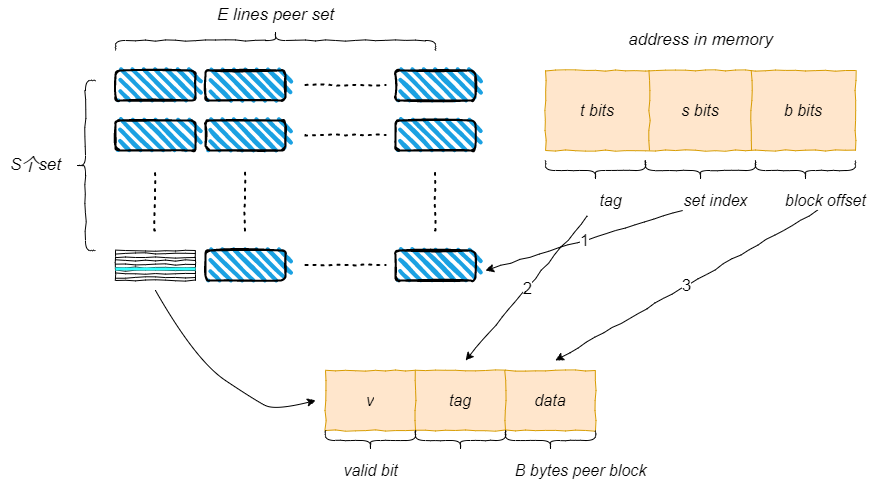

The diagram above was exported from draw.io. Its source (the exported page's mxGraphModel, read from the mxfile embedded in the PNG):
<mxGraphModel dx="1240" dy="657" grid="1" gridSize="10" guides="1" tooltips="1" connect="1" arrows="1" fold="1" page="1" pageScale="1" pageWidth="827" pageHeight="1169" math="0" shadow="0">
  <root>
    <mxCell id="0" />
    <mxCell id="1" parent="0" />
    <mxCell id="MvEKGWX4g-L-l9NvKauC-14" value="" style="rounded=1;whiteSpace=wrap;html=1;strokeWidth=2;fillWeight=4;hachureGap=8;hachureAngle=45;fillColor=#1ba1e2;sketch=1;comic=1;fontSize=16;" parent="1" vertex="1">
      <mxGeometry x="120" y="100" width="80" height="30" as="geometry" />
    </mxCell>
    <mxCell id="MvEKGWX4g-L-l9NvKauC-17" value="" style="rounded=1;whiteSpace=wrap;html=1;strokeWidth=2;fillWeight=4;hachureGap=8;hachureAngle=45;fillColor=#1ba1e2;sketch=1;comic=1;fontSize=16;" parent="1" vertex="1">
      <mxGeometry x="210" y="100" width="80" height="30" as="geometry" />
    </mxCell>
    <mxCell id="MvEKGWX4g-L-l9NvKauC-18" value="" style="rounded=1;whiteSpace=wrap;html=1;strokeWidth=2;fillWeight=4;hachureGap=8;hachureAngle=45;fillColor=#1ba1e2;sketch=1;comic=1;fontSize=16;" parent="1" vertex="1">
      <mxGeometry x="400" y="100" width="80" height="30" as="geometry" />
    </mxCell>
    <mxCell id="MvEKGWX4g-L-l9NvKauC-19" value="" style="endArrow=none;dashed=1;html=1;dashPattern=1 3;strokeWidth=2;rounded=0;fontSize=21;comic=1;" parent="1" edge="1">
      <mxGeometry width="50" height="50" relative="1" as="geometry">
        <mxPoint x="310" y="114.5" as="sourcePoint" />
        <mxPoint x="390" y="114.5" as="targetPoint" />
      </mxGeometry>
    </mxCell>
    <mxCell id="MvEKGWX4g-L-l9NvKauC-20" value="" style="rounded=1;whiteSpace=wrap;html=1;strokeWidth=2;fillWeight=4;hachureGap=8;hachureAngle=45;fillColor=#1ba1e2;sketch=1;comic=1;fontSize=16;" parent="1" vertex="1">
      <mxGeometry x="120" y="150" width="80" height="30" as="geometry" />
    </mxCell>
    <mxCell id="MvEKGWX4g-L-l9NvKauC-21" value="" style="rounded=1;whiteSpace=wrap;html=1;strokeWidth=2;fillWeight=4;hachureGap=8;hachureAngle=45;fillColor=#1ba1e2;sketch=1;comic=1;fontSize=16;" parent="1" vertex="1">
      <mxGeometry x="210" y="150" width="80" height="30" as="geometry" />
    </mxCell>
    <mxCell id="MvEKGWX4g-L-l9NvKauC-22" value="" style="rounded=1;whiteSpace=wrap;html=1;strokeWidth=2;fillWeight=4;hachureGap=8;hachureAngle=45;fillColor=#1ba1e2;sketch=1;comic=1;fontSize=16;" parent="1" vertex="1">
      <mxGeometry x="400" y="150" width="80" height="30" as="geometry" />
    </mxCell>
    <mxCell id="MvEKGWX4g-L-l9NvKauC-23" value="" style="endArrow=none;dashed=1;html=1;dashPattern=1 3;strokeWidth=2;rounded=0;fontSize=21;comic=1;" parent="1" edge="1">
      <mxGeometry width="50" height="50" relative="1" as="geometry">
        <mxPoint x="310" y="164.5" as="sourcePoint" />
        <mxPoint x="390" y="164.5" as="targetPoint" />
      </mxGeometry>
    </mxCell>
    <mxCell id="MvEKGWX4g-L-l9NvKauC-25" value="" style="rounded=1;whiteSpace=wrap;html=1;strokeWidth=2;fillWeight=4;hachureGap=8;hachureAngle=45;fillColor=#1ba1e2;sketch=1;comic=1;fontSize=16;" parent="1" vertex="1">
      <mxGeometry x="210" y="280" width="80" height="30" as="geometry" />
    </mxCell>
    <mxCell id="MvEKGWX4g-L-l9NvKauC-26" value="" style="rounded=1;whiteSpace=wrap;html=1;strokeWidth=2;fillWeight=4;hachureGap=8;hachureAngle=45;fillColor=#1ba1e2;sketch=1;comic=1;fontSize=16;" parent="1" vertex="1">
      <mxGeometry x="400" y="280" width="80" height="30" as="geometry" />
    </mxCell>
    <mxCell id="MvEKGWX4g-L-l9NvKauC-27" value="" style="endArrow=none;dashed=1;html=1;dashPattern=1 3;strokeWidth=2;rounded=0;fontSize=21;comic=1;" parent="1" edge="1">
      <mxGeometry width="50" height="50" relative="1" as="geometry">
        <mxPoint x="310" y="294.5" as="sourcePoint" />
        <mxPoint x="390" y="294.5" as="targetPoint" />
      </mxGeometry>
    </mxCell>
    <mxCell id="MvEKGWX4g-L-l9NvKauC-28" value="" style="endArrow=none;dashed=1;html=1;dashPattern=1 3;strokeWidth=2;rounded=0;comic=1;fontSize=21;" parent="1" edge="1">
      <mxGeometry width="50" height="50" relative="1" as="geometry">
        <mxPoint x="159.5" y="260" as="sourcePoint" />
        <mxPoint x="159.5" y="200" as="targetPoint" />
      </mxGeometry>
    </mxCell>
    <mxCell id="MvEKGWX4g-L-l9NvKauC-29" value="" style="endArrow=none;dashed=1;html=1;dashPattern=1 3;strokeWidth=2;rounded=0;comic=1;fontSize=21;" parent="1" edge="1">
      <mxGeometry width="50" height="50" relative="1" as="geometry">
        <mxPoint x="249.5" y="260" as="sourcePoint" />
        <mxPoint x="249.5" y="200" as="targetPoint" />
      </mxGeometry>
    </mxCell>
    <mxCell id="MvEKGWX4g-L-l9NvKauC-30" value="" style="endArrow=none;dashed=1;html=1;dashPattern=1 3;strokeWidth=2;rounded=0;comic=1;fontSize=21;" parent="1" edge="1">
      <mxGeometry width="50" height="50" relative="1" as="geometry">
        <mxPoint x="439.5" y="260" as="sourcePoint" />
        <mxPoint x="439.5" y="200" as="targetPoint" />
      </mxGeometry>
    </mxCell>
    <mxCell id="MvEKGWX4g-L-l9NvKauC-31" value="" style="shape=curlyBracket;whiteSpace=wrap;html=1;rounded=1;comic=1;fontSize=21;" parent="1" vertex="1">
      <mxGeometry x="80" y="110" width="20" height="170" as="geometry" />
    </mxCell>
    <mxCell id="MvEKGWX4g-L-l9NvKauC-32" value="" style="shape=curlyBracket;whiteSpace=wrap;html=1;rounded=1;comic=1;fontSize=21;direction=south;" parent="1" vertex="1">
      <mxGeometry x="120" y="60" width="320" height="20" as="geometry" />
    </mxCell>
    <mxCell id="MvEKGWX4g-L-l9NvKauC-33" value="S个set" style="text;html=1;resizable=0;autosize=1;align=center;verticalAlign=middle;points=[];fillColor=none;strokeColor=none;rounded=0;comic=1;fontSize=17;fontStyle=2" parent="1" vertex="1">
      <mxGeometry x="5" y="180" width="70" height="30" as="geometry" />
    </mxCell>
    <mxCell id="MvEKGWX4g-L-l9NvKauC-34" value="E lines peer set" style="text;html=1;resizable=0;autosize=1;align=center;verticalAlign=middle;points=[];fillColor=none;strokeColor=none;rounded=0;comic=1;fontSize=17;fontStyle=2" parent="1" vertex="1">
      <mxGeometry x="215" y="30" width="130" height="30" as="geometry" />
    </mxCell>
    <mxCell id="7X5tYbJd714W5t0z2Zds-1" value="" style="shape=table;startSize=0;container=1;collapsible=0;childLayout=tableLayout;fillColor=#ffe6cc;strokeColor=#d79b00;enumerate=0;comic=1;moveCells=0;treeMoving=0;treeFolding=0;resizeHeight=0;movableLabel=0;backgroundOutline=0;autosize=0;fixDash=0;snapToPoint=0;perimeter=parallelogramPerimeter;portConstraintRotation=0;noLabel=0;separatorColor=#33FFFF;fontStyle=2;fontSize=16;" parent="1" vertex="1">
      <mxGeometry x="330" y="400" width="270" height="60" as="geometry" />
    </mxCell>
    <mxCell id="7X5tYbJd714W5t0z2Zds-2" value="" style="shape=tableRow;horizontal=0;startSize=0;swimlaneHead=0;swimlaneBody=0;top=0;left=0;bottom=0;right=0;collapsible=0;dropTarget=0;fillColor=none;points=[[0,0.5],[1,0.5]];portConstraint=eastwest;fontStyle=2;fontSize=16;" parent="7X5tYbJd714W5t0z2Zds-1" vertex="1">
      <mxGeometry width="270" height="60" as="geometry" />
    </mxCell>
    <mxCell id="7X5tYbJd714W5t0z2Zds-3" value="v" style="shape=partialRectangle;html=1;whiteSpace=wrap;connectable=0;overflow=hidden;fillColor=none;top=0;left=0;bottom=0;right=0;pointerEvents=1;fontStyle=2;fontSize=16;" parent="7X5tYbJd714W5t0z2Zds-2" vertex="1">
      <mxGeometry width="90" height="60" as="geometry">
        <mxRectangle width="90" height="60" as="alternateBounds" />
      </mxGeometry>
    </mxCell>
    <mxCell id="7X5tYbJd714W5t0z2Zds-4" value="tag" style="shape=partialRectangle;html=1;whiteSpace=wrap;connectable=0;overflow=hidden;fillColor=none;top=0;left=0;bottom=0;right=0;pointerEvents=1;fontStyle=2;fontSize=16;" parent="7X5tYbJd714W5t0z2Zds-2" vertex="1">
      <mxGeometry x="90" width="90" height="60" as="geometry">
        <mxRectangle width="90" height="60" as="alternateBounds" />
      </mxGeometry>
    </mxCell>
    <mxCell id="7X5tYbJd714W5t0z2Zds-5" value="data" style="shape=partialRectangle;html=1;whiteSpace=wrap;connectable=0;overflow=hidden;fillColor=none;top=0;left=0;bottom=0;right=0;pointerEvents=1;fontStyle=2;fontSize=16;" parent="7X5tYbJd714W5t0z2Zds-2" vertex="1">
      <mxGeometry x="180" width="90" height="60" as="geometry">
        <mxRectangle width="90" height="60" as="alternateBounds" />
      </mxGeometry>
    </mxCell>
    <mxCell id="7X5tYbJd714W5t0z2Zds-6" value="" style="shape=curlyBracket;whiteSpace=wrap;html=1;rounded=1;comic=1;fontSize=16;direction=north;size=0.5;" parent="1" vertex="1">
      <mxGeometry x="330" y="460" width="90" height="20" as="geometry" />
    </mxCell>
    <mxCell id="7X5tYbJd714W5t0z2Zds-7" value="valid bit" style="text;html=1;resizable=0;autosize=1;align=center;verticalAlign=middle;points=[];fillColor=none;strokeColor=none;rounded=0;comic=1;fontSize=16;fontStyle=2" parent="1" vertex="1">
      <mxGeometry x="340" y="490" width="70" height="20" as="geometry" />
    </mxCell>
    <mxCell id="7X5tYbJd714W5t0z2Zds-8" value="" style="shape=curlyBracket;whiteSpace=wrap;html=1;rounded=1;comic=1;fontSize=16;direction=north;size=0.5;" parent="1" vertex="1">
      <mxGeometry x="420" y="460" width="90" height="20" as="geometry" />
    </mxCell>
    <mxCell id="7X5tYbJd714W5t0z2Zds-10" value="" style="shape=curlyBracket;whiteSpace=wrap;html=1;rounded=1;comic=1;fontSize=16;direction=north;size=0.5;" parent="1" vertex="1">
      <mxGeometry x="510" y="460" width="90" height="20" as="geometry" />
    </mxCell>
    <mxCell id="7X5tYbJd714W5t0z2Zds-11" value="B bytes peer block" style="text;html=1;resizable=0;autosize=1;align=center;verticalAlign=middle;points=[];fillColor=none;strokeColor=none;rounded=0;comic=1;fontSize=16;fontStyle=2" parent="1" vertex="1">
      <mxGeometry x="510" y="490" width="150" height="20" as="geometry" />
    </mxCell>
    <mxCell id="7X5tYbJd714W5t0z2Zds-43" value="" style="shape=table;startSize=0;container=1;collapsible=0;childLayout=tableLayout;comic=1;fontSize=17;" parent="1" vertex="1">
      <mxGeometry x="120" y="280" width="80" height="30" as="geometry" />
    </mxCell>
    <mxCell id="7X5tYbJd714W5t0z2Zds-44" value="" style="shape=tableRow;horizontal=0;startSize=0;swimlaneHead=0;swimlaneBody=0;top=0;left=0;bottom=0;right=0;collapsible=0;dropTarget=0;fillColor=none;points=[[0,0.5],[1,0.5]];portConstraint=eastwest;comic=1;fontSize=17;" parent="7X5tYbJd714W5t0z2Zds-43" vertex="1">
      <mxGeometry width="80" height="3" as="geometry" />
    </mxCell>
    <mxCell id="7X5tYbJd714W5t0z2Zds-45" value="" style="shape=partialRectangle;html=1;whiteSpace=wrap;connectable=0;overflow=hidden;fillColor=none;top=0;left=0;bottom=0;right=0;pointerEvents=1;comic=1;fontSize=17;" parent="7X5tYbJd714W5t0z2Zds-44" vertex="1">
      <mxGeometry width="80" height="3" as="geometry">
        <mxRectangle width="80" height="3" as="alternateBounds" />
      </mxGeometry>
    </mxCell>
    <mxCell id="7X5tYbJd714W5t0z2Zds-46" value="" style="shape=tableRow;horizontal=0;startSize=0;swimlaneHead=0;swimlaneBody=0;top=0;left=0;bottom=0;right=0;collapsible=0;dropTarget=0;fillColor=none;points=[[0,0.5],[1,0.5]];portConstraint=eastwest;comic=1;fontSize=17;" parent="7X5tYbJd714W5t0z2Zds-43" vertex="1">
      <mxGeometry y="3" width="80" height="4" as="geometry" />
    </mxCell>
    <mxCell id="7X5tYbJd714W5t0z2Zds-47" value="" style="shape=partialRectangle;html=1;whiteSpace=wrap;connectable=0;overflow=hidden;fillColor=none;top=0;left=0;bottom=0;right=0;pointerEvents=1;comic=1;fontSize=17;" parent="7X5tYbJd714W5t0z2Zds-46" vertex="1">
      <mxGeometry width="80" height="4" as="geometry">
        <mxRectangle width="80" height="4" as="alternateBounds" />
      </mxGeometry>
    </mxCell>
    <mxCell id="7X5tYbJd714W5t0z2Zds-48" value="" style="shape=tableRow;horizontal=0;startSize=0;swimlaneHead=0;swimlaneBody=0;top=0;left=0;bottom=0;right=0;collapsible=0;dropTarget=0;fillColor=none;points=[[0,0.5],[1,0.5]];portConstraint=eastwest;comic=1;fontSize=17;" parent="7X5tYbJd714W5t0z2Zds-43" vertex="1">
      <mxGeometry y="7" width="80" height="3" as="geometry" />
    </mxCell>
    <mxCell id="7X5tYbJd714W5t0z2Zds-49" value="" style="shape=partialRectangle;html=1;whiteSpace=wrap;connectable=0;overflow=hidden;fillColor=none;top=0;left=0;bottom=0;right=0;pointerEvents=1;comic=1;fontSize=17;" parent="7X5tYbJd714W5t0z2Zds-48" vertex="1">
      <mxGeometry width="80" height="3" as="geometry">
        <mxRectangle width="80" height="3" as="alternateBounds" />
      </mxGeometry>
    </mxCell>
    <mxCell id="7X5tYbJd714W5t0z2Zds-50" value="" style="shape=tableRow;horizontal=0;startSize=0;swimlaneHead=0;swimlaneBody=0;top=0;left=0;bottom=0;right=0;collapsible=0;dropTarget=0;fillColor=none;points=[[0,0.5],[1,0.5]];portConstraint=eastwest;comic=1;fontSize=17;" parent="7X5tYbJd714W5t0z2Zds-43" vertex="1">
      <mxGeometry y="10" width="80" height="4" as="geometry" />
    </mxCell>
    <mxCell id="7X5tYbJd714W5t0z2Zds-51" value="" style="shape=partialRectangle;html=1;whiteSpace=wrap;connectable=0;overflow=hidden;fillColor=none;top=0;left=0;bottom=0;right=0;pointerEvents=1;comic=1;fontSize=17;" parent="7X5tYbJd714W5t0z2Zds-50" vertex="1">
      <mxGeometry width="80" height="4" as="geometry">
        <mxRectangle width="80" height="4" as="alternateBounds" />
      </mxGeometry>
    </mxCell>
    <mxCell id="7X5tYbJd714W5t0z2Zds-52" value="" style="shape=tableRow;horizontal=0;startSize=0;swimlaneHead=0;swimlaneBody=0;top=0;left=0;bottom=0;right=0;collapsible=0;dropTarget=0;fillColor=none;points=[[0,0.5],[1,0.5]];portConstraint=eastwest;comic=1;fontSize=17;" parent="7X5tYbJd714W5t0z2Zds-43" vertex="1">
      <mxGeometry y="14" width="80" height="3" as="geometry" />
    </mxCell>
    <mxCell id="7X5tYbJd714W5t0z2Zds-53" value="" style="shape=partialRectangle;html=1;whiteSpace=wrap;connectable=0;overflow=hidden;fillColor=none;top=0;left=0;bottom=0;right=0;pointerEvents=1;comic=1;fontSize=17;" parent="7X5tYbJd714W5t0z2Zds-52" vertex="1">
      <mxGeometry width="80" height="3" as="geometry">
        <mxRectangle width="80" height="3" as="alternateBounds" />
      </mxGeometry>
    </mxCell>
    <mxCell id="7X5tYbJd714W5t0z2Zds-54" value="" style="shape=tableRow;horizontal=0;startSize=0;swimlaneHead=0;swimlaneBody=0;top=0;left=0;bottom=0;right=0;collapsible=0;dropTarget=0;fillColor=none;points=[[0,0.5],[1,0.5]];portConstraint=eastwest;comic=1;fontSize=17;" parent="7X5tYbJd714W5t0z2Zds-43" vertex="1">
      <mxGeometry y="17" width="80" height="3" as="geometry" />
    </mxCell>
    <mxCell id="7X5tYbJd714W5t0z2Zds-55" value="" style="shape=partialRectangle;html=1;whiteSpace=wrap;connectable=0;overflow=hidden;fillColor=#33FFFF;top=0;left=0;bottom=0;right=0;pointerEvents=1;comic=1;fontSize=17;labelBackgroundColor=#00FFFF;strokeColor=#006EAF;fontColor=#ffffff;" parent="7X5tYbJd714W5t0z2Zds-54" vertex="1">
      <mxGeometry width="80" height="3" as="geometry">
        <mxRectangle width="80" height="3" as="alternateBounds" />
      </mxGeometry>
    </mxCell>
    <mxCell id="7X5tYbJd714W5t0z2Zds-56" value="" style="shape=tableRow;horizontal=0;startSize=0;swimlaneHead=0;swimlaneBody=0;top=0;left=0;bottom=0;right=0;collapsible=0;dropTarget=0;fillColor=none;points=[[0,0.5],[1,0.5]];portConstraint=eastwest;comic=1;fontSize=17;labelBackgroundColor=#33FFFF;" parent="7X5tYbJd714W5t0z2Zds-43" vertex="1">
      <mxGeometry y="20" width="80" height="3" as="geometry" />
    </mxCell>
    <mxCell id="7X5tYbJd714W5t0z2Zds-57" value="" style="shape=partialRectangle;html=1;whiteSpace=wrap;connectable=0;overflow=hidden;fillColor=none;top=0;left=0;bottom=0;right=0;pointerEvents=1;comic=1;fontSize=17;fontColor=#00FFFF;" parent="7X5tYbJd714W5t0z2Zds-56" vertex="1">
      <mxGeometry width="80" height="3" as="geometry">
        <mxRectangle width="80" height="3" as="alternateBounds" />
      </mxGeometry>
    </mxCell>
    <mxCell id="7X5tYbJd714W5t0z2Zds-58" value="" style="shape=tableRow;horizontal=0;startSize=0;swimlaneHead=0;swimlaneBody=0;top=0;left=0;bottom=0;right=0;collapsible=0;dropTarget=0;fillColor=none;points=[[0,0.5],[1,0.5]];portConstraint=eastwest;comic=1;fontSize=17;" parent="7X5tYbJd714W5t0z2Zds-43" vertex="1">
      <mxGeometry y="23" width="80" height="4" as="geometry" />
    </mxCell>
    <mxCell id="7X5tYbJd714W5t0z2Zds-59" value="" style="shape=partialRectangle;html=1;whiteSpace=wrap;connectable=0;overflow=hidden;fillColor=none;top=0;left=0;bottom=0;right=0;pointerEvents=1;comic=1;fontSize=17;" parent="7X5tYbJd714W5t0z2Zds-58" vertex="1">
      <mxGeometry width="80" height="4" as="geometry">
        <mxRectangle width="80" height="4" as="alternateBounds" />
      </mxGeometry>
    </mxCell>
    <mxCell id="7X5tYbJd714W5t0z2Zds-60" value="" style="shape=tableRow;horizontal=0;startSize=0;swimlaneHead=0;swimlaneBody=0;top=0;left=0;bottom=0;right=0;collapsible=0;dropTarget=0;fillColor=none;points=[[0,0.5],[1,0.5]];portConstraint=eastwest;comic=1;fontSize=17;" parent="7X5tYbJd714W5t0z2Zds-43" vertex="1">
      <mxGeometry y="27" width="80" height="3" as="geometry" />
    </mxCell>
    <mxCell id="7X5tYbJd714W5t0z2Zds-61" value="" style="shape=partialRectangle;html=1;whiteSpace=wrap;connectable=0;overflow=hidden;fillColor=none;top=0;left=0;bottom=0;right=0;pointerEvents=1;comic=1;fontSize=17;" parent="7X5tYbJd714W5t0z2Zds-60" vertex="1">
      <mxGeometry width="80" height="3" as="geometry">
        <mxRectangle width="80" height="3" as="alternateBounds" />
      </mxGeometry>
    </mxCell>
    <mxCell id="LpvDo809RoohCdBDAXDK-1" value="" style="shape=table;startSize=0;container=1;collapsible=0;childLayout=tableLayout;fillColor=#ffe6cc;strokeColor=#d79b00;enumerate=0;comic=1;moveCells=0;treeMoving=0;treeFolding=0;resizeHeight=0;movableLabel=0;backgroundOutline=0;autosize=0;fixDash=0;snapToPoint=0;perimeter=parallelogramPerimeter;portConstraintRotation=0;noLabel=0;separatorColor=#33FFFF;fontStyle=2;fontSize=16;" vertex="1" parent="1">
      <mxGeometry x="550" y="100" width="310" height="80" as="geometry" />
    </mxCell>
    <mxCell id="LpvDo809RoohCdBDAXDK-2" value="" style="shape=tableRow;horizontal=0;startSize=0;swimlaneHead=0;swimlaneBody=0;top=0;left=0;bottom=0;right=0;collapsible=0;dropTarget=0;fillColor=none;points=[[0,0.5],[1,0.5]];portConstraint=eastwest;fontStyle=2;fontSize=16;" vertex="1" parent="LpvDo809RoohCdBDAXDK-1">
      <mxGeometry width="310" height="80" as="geometry" />
    </mxCell>
    <mxCell id="LpvDo809RoohCdBDAXDK-3" value="t bits" style="shape=partialRectangle;html=1;whiteSpace=wrap;connectable=0;overflow=hidden;fillColor=none;top=0;left=0;bottom=0;right=0;pointerEvents=1;fontStyle=2;fontSize=16;" vertex="1" parent="LpvDo809RoohCdBDAXDK-2">
      <mxGeometry width="104" height="80" as="geometry">
        <mxRectangle width="104" height="80" as="alternateBounds" />
      </mxGeometry>
    </mxCell>
    <mxCell id="LpvDo809RoohCdBDAXDK-4" value="s bits" style="shape=partialRectangle;html=1;whiteSpace=wrap;connectable=0;overflow=hidden;fillColor=none;top=0;left=0;bottom=0;right=0;pointerEvents=1;fontStyle=2;fontSize=16;" vertex="1" parent="LpvDo809RoohCdBDAXDK-2">
      <mxGeometry x="104" width="102" height="80" as="geometry">
        <mxRectangle width="102" height="80" as="alternateBounds" />
      </mxGeometry>
    </mxCell>
    <mxCell id="LpvDo809RoohCdBDAXDK-5" value="b bits" style="shape=partialRectangle;html=1;whiteSpace=wrap;connectable=0;overflow=hidden;fillColor=none;top=0;left=0;bottom=0;right=0;pointerEvents=1;fontStyle=2;fontSize=16;" vertex="1" parent="LpvDo809RoohCdBDAXDK-2">
      <mxGeometry x="206" width="104" height="80" as="geometry">
        <mxRectangle width="104" height="80" as="alternateBounds" />
      </mxGeometry>
    </mxCell>
    <mxCell id="LpvDo809RoohCdBDAXDK-6" value="" style="shape=curlyBracket;whiteSpace=wrap;html=1;rounded=1;comic=1;fontSize=16;direction=north;size=0.5;" vertex="1" parent="1">
      <mxGeometry x="550" y="190" width="100" height="20" as="geometry" />
    </mxCell>
    <mxCell id="LpvDo809RoohCdBDAXDK-7" value="tag" style="text;html=1;resizable=0;autosize=1;align=center;verticalAlign=middle;points=[];fillColor=none;strokeColor=none;rounded=0;comic=1;fontSize=16;fontStyle=2" vertex="1" parent="1">
      <mxGeometry x="595" y="220" width="40" height="20" as="geometry" />
    </mxCell>
    <mxCell id="LpvDo809RoohCdBDAXDK-8" value="" style="shape=curlyBracket;whiteSpace=wrap;html=1;rounded=1;comic=1;fontSize=16;direction=north;size=0.5;" vertex="1" parent="1">
      <mxGeometry x="650" y="190" width="110" height="20" as="geometry" />
    </mxCell>
    <mxCell id="LpvDo809RoohCdBDAXDK-9" value="set index" style="text;html=1;resizable=0;autosize=1;align=center;verticalAlign=middle;points=[];fillColor=none;strokeColor=none;rounded=0;comic=1;fontSize=16;fontStyle=2" vertex="1" parent="1">
      <mxGeometry x="680" y="220" width="80" height="20" as="geometry" />
    </mxCell>
    <mxCell id="LpvDo809RoohCdBDAXDK-10" value="" style="shape=curlyBracket;whiteSpace=wrap;html=1;rounded=1;comic=1;fontSize=16;direction=north;size=0.5;" vertex="1" parent="1">
      <mxGeometry x="760" y="190" width="100" height="20" as="geometry" />
    </mxCell>
    <mxCell id="LpvDo809RoohCdBDAXDK-11" value="block offset" style="text;html=1;resizable=0;autosize=1;align=center;verticalAlign=middle;points=[];fillColor=none;strokeColor=none;rounded=0;comic=1;fontSize=16;fontStyle=2" vertex="1" parent="1">
      <mxGeometry x="780" y="220" width="100" height="20" as="geometry" />
    </mxCell>
    <mxCell id="LpvDo809RoohCdBDAXDK-12" value="&lt;i&gt;address in memory&lt;/i&gt;" style="text;html=1;resizable=0;autosize=1;align=center;verticalAlign=middle;points=[];rounded=0;labelBackgroundColor=#FFFFFF;comic=1;fontSize=17;" vertex="1" parent="1">
      <mxGeometry x="625" y="55" width="160" height="30" as="geometry" />
    </mxCell>
    <mxCell id="LpvDo809RoohCdBDAXDK-15" value="" style="curved=1;endArrow=classic;html=1;rounded=0;comic=1;fontSize=17;fontColor=#00FFFF;" edge="1" parent="1">
      <mxGeometry width="50" height="50" relative="1" as="geometry">
        <mxPoint x="160" y="320" as="sourcePoint" />
        <mxPoint x="320" y="430" as="targetPoint" />
        <Array as="points">
          <mxPoint x="200" y="390" />
          <mxPoint x="260" y="430" />
          <mxPoint x="280" y="440" />
        </Array>
      </mxGeometry>
    </mxCell>
    <mxCell id="LpvDo809RoohCdBDAXDK-23" value="" style="endArrow=classic;html=1;rounded=0;comic=1;fontSize=17;fontColor=#00FFFF;" edge="1" parent="1" source="LpvDo809RoohCdBDAXDK-9">
      <mxGeometry relative="1" as="geometry">
        <mxPoint x="770" y="340" as="sourcePoint" />
        <mxPoint x="490" y="300" as="targetPoint" />
        <Array as="points" />
      </mxGeometry>
    </mxCell>
    <mxCell id="LpvDo809RoohCdBDAXDK-24" value="1" style="edgeLabel;resizable=0;html=1;align=center;verticalAlign=middle;labelBackgroundColor=#FFFFFF;comic=1;fontSize=17;fontColor=#1A1A1A;fillColor=#33FFFF;" connectable="0" vertex="1" parent="LpvDo809RoohCdBDAXDK-23">
      <mxGeometry relative="1" as="geometry" />
    </mxCell>
    <mxCell id="LpvDo809RoohCdBDAXDK-25" value="" style="endArrow=classic;html=1;rounded=0;comic=1;fontSize=17;fontColor=#00FFFF;exitX=-0.075;exitY=1.3;exitDx=0;exitDy=0;exitPerimeter=0;" edge="1" parent="1" source="LpvDo809RoohCdBDAXDK-7">
      <mxGeometry relative="1" as="geometry">
        <mxPoint x="697.1428571428571" y="250" as="sourcePoint" />
        <mxPoint x="470" y="390" as="targetPoint" />
        <Array as="points" />
      </mxGeometry>
    </mxCell>
    <mxCell id="LpvDo809RoohCdBDAXDK-26" value="2" style="edgeLabel;resizable=0;html=1;align=center;verticalAlign=middle;labelBackgroundColor=#FFFFFF;comic=1;fontSize=17;fontColor=#000000;fillColor=#33FFFF;" connectable="0" vertex="1" parent="LpvDo809RoohCdBDAXDK-25">
      <mxGeometry relative="1" as="geometry" />
    </mxCell>
    <mxCell id="LpvDo809RoohCdBDAXDK-27" value="3" style="endArrow=classic;html=1;rounded=0;comic=1;fontSize=17;fontColor=#00FFFF;" edge="1" parent="1">
      <mxGeometry relative="1" as="geometry">
        <mxPoint x="822.1428571428571" y="240" as="sourcePoint" />
        <mxPoint x="560" y="390" as="targetPoint" />
        <Array as="points" />
      </mxGeometry>
    </mxCell>
    <mxCell id="LpvDo809RoohCdBDAXDK-28" value="3" style="edgeLabel;resizable=0;html=1;align=center;verticalAlign=middle;labelBackgroundColor=#FFFFFF;comic=1;fontSize=17;fontColor=#000000;fillColor=#33FFFF;" connectable="0" vertex="1" parent="LpvDo809RoohCdBDAXDK-27">
      <mxGeometry relative="1" as="geometry" />
    </mxCell>
  </root>
</mxGraphModel>